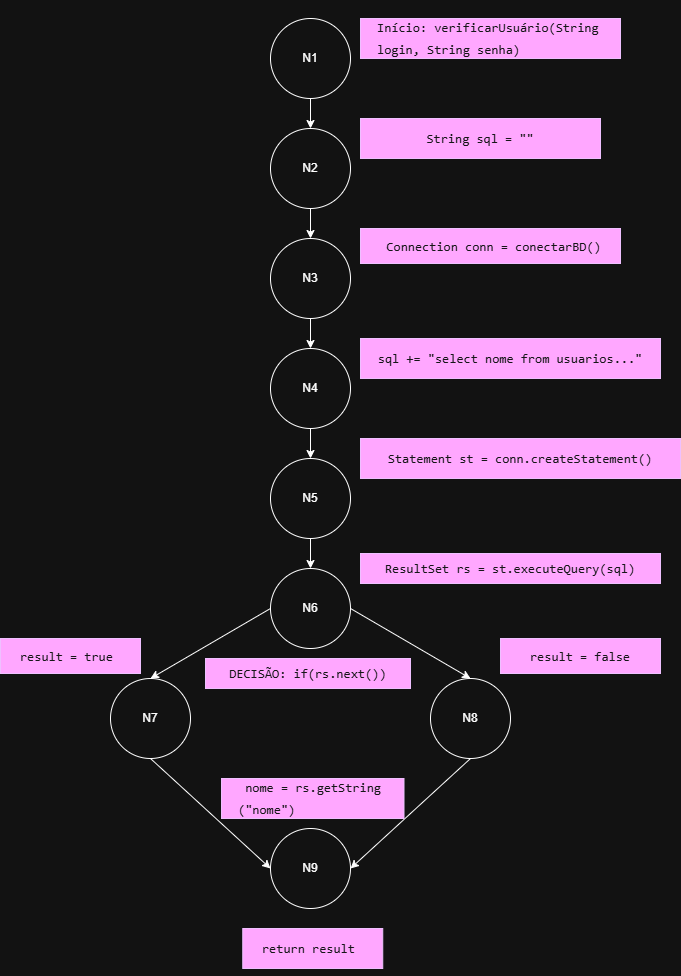

The diagram above was exported from draw.io. Its source (the exported page's mxGraphModel, read from the mxfile embedded in the PNG):
<mxGraphModel dx="926" dy="580" grid="1" gridSize="10" guides="1" tooltips="1" connect="1" arrows="1" fold="1" page="1" pageScale="1" pageWidth="827" pageHeight="1169" math="0" shadow="0">
  <root>
    <mxCell id="0" />
    <mxCell id="1" parent="0" />
    <mxCell id="adoO27SF2r1vcEO8bnoP-1" value="N1" style="ellipse;whiteSpace=wrap;html=1;aspect=fixed;" vertex="1" parent="1">
      <mxGeometry x="280" y="20" width="80" height="80" as="geometry" />
    </mxCell>
    <mxCell id="adoO27SF2r1vcEO8bnoP-2" value="N2" style="ellipse;whiteSpace=wrap;html=1;aspect=fixed;" vertex="1" parent="1">
      <mxGeometry x="280" y="130" width="80" height="80" as="geometry" />
    </mxCell>
    <mxCell id="adoO27SF2r1vcEO8bnoP-3" value="N3" style="ellipse;whiteSpace=wrap;html=1;aspect=fixed;" vertex="1" parent="1">
      <mxGeometry x="280" y="240" width="80" height="80" as="geometry" />
    </mxCell>
    <mxCell id="adoO27SF2r1vcEO8bnoP-4" value="N4" style="ellipse;whiteSpace=wrap;html=1;aspect=fixed;" vertex="1" parent="1">
      <mxGeometry x="280" y="350" width="80" height="80" as="geometry" />
    </mxCell>
    <mxCell id="adoO27SF2r1vcEO8bnoP-5" value="N5" style="ellipse;whiteSpace=wrap;html=1;aspect=fixed;" vertex="1" parent="1">
      <mxGeometry x="280" y="460" width="80" height="80" as="geometry" />
    </mxCell>
    <mxCell id="adoO27SF2r1vcEO8bnoP-6" value="N6" style="ellipse;whiteSpace=wrap;html=1;aspect=fixed;" vertex="1" parent="1">
      <mxGeometry x="280" y="570" width="80" height="80" as="geometry" />
    </mxCell>
    <mxCell id="adoO27SF2r1vcEO8bnoP-7" value="N8" style="ellipse;whiteSpace=wrap;html=1;aspect=fixed;" vertex="1" parent="1">
      <mxGeometry x="440" y="680" width="80" height="80" as="geometry" />
    </mxCell>
    <mxCell id="adoO27SF2r1vcEO8bnoP-8" value="N7" style="ellipse;whiteSpace=wrap;html=1;aspect=fixed;" vertex="1" parent="1">
      <mxGeometry x="120" y="680" width="80" height="80" as="geometry" />
    </mxCell>
    <mxCell id="adoO27SF2r1vcEO8bnoP-9" value="N9" style="ellipse;whiteSpace=wrap;html=1;aspect=fixed;" vertex="1" parent="1">
      <mxGeometry x="280" y="830" width="80" height="80" as="geometry" />
    </mxCell>
    <mxCell id="adoO27SF2r1vcEO8bnoP-10" value="" style="endArrow=classic;html=1;rounded=0;entryX=0.5;entryY=0;entryDx=0;entryDy=0;exitX=0.5;exitY=1;exitDx=0;exitDy=0;" edge="1" parent="1" source="adoO27SF2r1vcEO8bnoP-2" target="adoO27SF2r1vcEO8bnoP-3">
      <mxGeometry width="50" height="50" relative="1" as="geometry">
        <mxPoint x="390" y="600" as="sourcePoint" />
        <mxPoint x="440" y="550" as="targetPoint" />
      </mxGeometry>
    </mxCell>
    <mxCell id="adoO27SF2r1vcEO8bnoP-11" value="" style="endArrow=classic;html=1;rounded=0;exitX=0.5;exitY=1;exitDx=0;exitDy=0;entryX=0.5;entryY=0;entryDx=0;entryDy=0;" edge="1" parent="1" source="adoO27SF2r1vcEO8bnoP-1" target="adoO27SF2r1vcEO8bnoP-2">
      <mxGeometry width="50" height="50" relative="1" as="geometry">
        <mxPoint x="400" y="260" as="sourcePoint" />
        <mxPoint x="440" y="300" as="targetPoint" />
      </mxGeometry>
    </mxCell>
    <mxCell id="adoO27SF2r1vcEO8bnoP-12" value="" style="endArrow=classic;html=1;rounded=0;exitX=0.5;exitY=1;exitDx=0;exitDy=0;entryX=0.5;entryY=0;entryDx=0;entryDy=0;" edge="1" parent="1" source="adoO27SF2r1vcEO8bnoP-5" target="adoO27SF2r1vcEO8bnoP-6">
      <mxGeometry width="50" height="50" relative="1" as="geometry">
        <mxPoint x="390" y="850" as="sourcePoint" />
        <mxPoint x="440" y="800" as="targetPoint" />
      </mxGeometry>
    </mxCell>
    <mxCell id="adoO27SF2r1vcEO8bnoP-13" value="" style="endArrow=classic;html=1;rounded=0;exitX=1;exitY=0.5;exitDx=0;exitDy=0;entryX=0.5;entryY=0;entryDx=0;entryDy=0;" edge="1" parent="1" source="adoO27SF2r1vcEO8bnoP-6" target="adoO27SF2r1vcEO8bnoP-7">
      <mxGeometry width="50" height="50" relative="1" as="geometry">
        <mxPoint x="390" y="600" as="sourcePoint" />
        <mxPoint x="440" y="550" as="targetPoint" />
      </mxGeometry>
    </mxCell>
    <mxCell id="adoO27SF2r1vcEO8bnoP-14" value="" style="endArrow=classic;html=1;rounded=0;exitX=0;exitY=0.5;exitDx=0;exitDy=0;entryX=0.5;entryY=0;entryDx=0;entryDy=0;" edge="1" parent="1" source="adoO27SF2r1vcEO8bnoP-6" target="adoO27SF2r1vcEO8bnoP-8">
      <mxGeometry width="50" height="50" relative="1" as="geometry">
        <mxPoint x="390" y="600" as="sourcePoint" />
        <mxPoint x="440" y="550" as="targetPoint" />
      </mxGeometry>
    </mxCell>
    <mxCell id="adoO27SF2r1vcEO8bnoP-15" value="" style="endArrow=classic;html=1;rounded=0;exitX=0.5;exitY=1;exitDx=0;exitDy=0;entryX=0;entryY=0.5;entryDx=0;entryDy=0;" edge="1" parent="1" source="adoO27SF2r1vcEO8bnoP-8" target="adoO27SF2r1vcEO8bnoP-9">
      <mxGeometry width="50" height="50" relative="1" as="geometry">
        <mxPoint x="390" y="600" as="sourcePoint" />
        <mxPoint x="440" y="550" as="targetPoint" />
      </mxGeometry>
    </mxCell>
    <mxCell id="adoO27SF2r1vcEO8bnoP-16" value="" style="endArrow=classic;html=1;rounded=0;exitX=0.5;exitY=1;exitDx=0;exitDy=0;entryX=1;entryY=0.5;entryDx=0;entryDy=0;" edge="1" parent="1" source="adoO27SF2r1vcEO8bnoP-7" target="adoO27SF2r1vcEO8bnoP-9">
      <mxGeometry width="50" height="50" relative="1" as="geometry">
        <mxPoint x="390" y="600" as="sourcePoint" />
        <mxPoint x="440" y="550" as="targetPoint" />
      </mxGeometry>
    </mxCell>
    <mxCell id="adoO27SF2r1vcEO8bnoP-17" value="" style="endArrow=classic;html=1;rounded=0;exitX=0.5;exitY=1;exitDx=0;exitDy=0;entryX=0.5;entryY=0;entryDx=0;entryDy=0;" edge="1" parent="1" source="adoO27SF2r1vcEO8bnoP-4" target="adoO27SF2r1vcEO8bnoP-5">
      <mxGeometry width="50" height="50" relative="1" as="geometry">
        <mxPoint x="390" y="470" as="sourcePoint" />
        <mxPoint x="440" y="420" as="targetPoint" />
      </mxGeometry>
    </mxCell>
    <mxCell id="adoO27SF2r1vcEO8bnoP-18" value="" style="endArrow=classic;html=1;rounded=0;exitX=0.5;exitY=1;exitDx=0;exitDy=0;entryX=0.5;entryY=0;entryDx=0;entryDy=0;" edge="1" parent="1" source="adoO27SF2r1vcEO8bnoP-3" target="adoO27SF2r1vcEO8bnoP-4">
      <mxGeometry width="50" height="50" relative="1" as="geometry">
        <mxPoint x="390" y="470" as="sourcePoint" />
        <mxPoint x="440" y="420" as="targetPoint" />
      </mxGeometry>
    </mxCell>
    <mxCell id="adoO27SF2r1vcEO8bnoP-19" value="&lt;pre style=&quot;font-variant-numeric: normal; font-variant-east-asian: normal; font-variant-alternates: normal; font-size-adjust: none; font-kerning: auto; font-optical-sizing: auto; font-feature-settings: normal; font-variation-settings: normal; font-variant-position: normal; font-variant-emoji: normal; font-stretch: normal; font-size: 13px; line-height: 22px; font-family: Menlo, Monaco, Consolas, &amp;quot;Cascadia Mono&amp;quot;, &amp;quot;Ubuntu Mono&amp;quot;, &amp;quot;DejaVu Sans Mono&amp;quot;, &amp;quot;Liberation Mono&amp;quot;, &amp;quot;JetBrains Mono&amp;quot;, &amp;quot;Fira Code&amp;quot;, Cousine, &amp;quot;Roboto Mono&amp;quot;, &amp;quot;Courier New&amp;quot;, Courier, sans-serif, system-ui; overflow: auto; text-wrap-mode: wrap; word-break: break-all; padding: 16px; color: rgb(249, 250, 251); text-align: start; margin: 0px !important;&quot;&gt;Início: verificarUsuário(String login, String senha)&lt;/pre&gt;" style="text;html=1;whiteSpace=wrap;strokeColor=#3700CC;fillColor=#6a00ff;align=center;verticalAlign=middle;rounded=0;fontColor=#ffffff;" vertex="1" parent="1">
      <mxGeometry x="370" y="20" width="260" height="40" as="geometry" />
    </mxCell>
    <mxCell id="adoO27SF2r1vcEO8bnoP-20" value="&lt;pre style=&quot;font-variant-numeric: normal; font-variant-east-asian: normal; font-variant-alternates: normal; font-size-adjust: none; font-kerning: auto; font-optical-sizing: auto; font-feature-settings: normal; font-variation-settings: normal; font-variant-position: normal; font-variant-emoji: normal; font-stretch: normal; font-size: 13px; line-height: 22px; font-family: Menlo, Monaco, Consolas, &amp;quot;Cascadia Mono&amp;quot;, &amp;quot;Ubuntu Mono&amp;quot;, &amp;quot;DejaVu Sans Mono&amp;quot;, &amp;quot;Liberation Mono&amp;quot;, &amp;quot;JetBrains Mono&amp;quot;, &amp;quot;Fira Code&amp;quot;, Cousine, &amp;quot;Roboto Mono&amp;quot;, &amp;quot;Courier New&amp;quot;, Courier, sans-serif, system-ui; overflow: auto; text-wrap-mode: wrap; word-break: break-all; padding: 16px; color: rgb(249, 250, 251); text-align: start; margin: 0px !important;&quot;&gt;String sql = &quot;&quot;&lt;/pre&gt;" style="text;html=1;whiteSpace=wrap;strokeColor=#3700CC;fillColor=#6a00ff;align=center;verticalAlign=middle;rounded=0;fontColor=#ffffff;" vertex="1" parent="1">
      <mxGeometry x="370" y="120" width="240" height="40" as="geometry" />
    </mxCell>
    <mxCell id="adoO27SF2r1vcEO8bnoP-21" value="&lt;pre style=&quot;font-variant-numeric: normal; font-variant-east-asian: normal; font-variant-alternates: normal; font-size-adjust: none; font-kerning: auto; font-optical-sizing: auto; font-feature-settings: normal; font-variation-settings: normal; font-variant-position: normal; font-variant-emoji: normal; font-stretch: normal; font-size: 13px; line-height: 22px; font-family: Menlo, Monaco, Consolas, &amp;quot;Cascadia Mono&amp;quot;, &amp;quot;Ubuntu Mono&amp;quot;, &amp;quot;DejaVu Sans Mono&amp;quot;, &amp;quot;Liberation Mono&amp;quot;, &amp;quot;JetBrains Mono&amp;quot;, &amp;quot;Fira Code&amp;quot;, Cousine, &amp;quot;Roboto Mono&amp;quot;, &amp;quot;Courier New&amp;quot;, Courier, sans-serif, system-ui; overflow: auto; text-wrap-mode: wrap; word-break: break-all; padding: 16px; color: rgb(249, 250, 251); text-align: start; margin: 0px !important;&quot;&gt; Connection conn = conectarBD()&lt;/pre&gt;" style="text;html=1;whiteSpace=wrap;strokeColor=#3700CC;fillColor=#6a00ff;align=center;verticalAlign=middle;rounded=0;fontColor=#ffffff;" vertex="1" parent="1">
      <mxGeometry x="370" y="230" width="260" height="35" as="geometry" />
    </mxCell>
    <mxCell id="adoO27SF2r1vcEO8bnoP-22" value="&lt;pre style=&quot;font-variant-numeric: normal; font-variant-east-asian: normal; font-variant-alternates: normal; font-size-adjust: none; font-kerning: auto; font-optical-sizing: auto; font-feature-settings: normal; font-variation-settings: normal; font-variant-position: normal; font-variant-emoji: normal; font-stretch: normal; font-size: 13px; line-height: 22px; font-family: Menlo, Monaco, Consolas, &amp;quot;Cascadia Mono&amp;quot;, &amp;quot;Ubuntu Mono&amp;quot;, &amp;quot;DejaVu Sans Mono&amp;quot;, &amp;quot;Liberation Mono&amp;quot;, &amp;quot;JetBrains Mono&amp;quot;, &amp;quot;Fira Code&amp;quot;, Cousine, &amp;quot;Roboto Mono&amp;quot;, &amp;quot;Courier New&amp;quot;, Courier, sans-serif, system-ui; overflow: auto; text-wrap-mode: wrap; word-break: break-all; padding: 16px; color: rgb(249, 250, 251); text-align: start; margin: 0px !important;&quot;&gt;sql += &quot;select nome from usuarios...&quot;&lt;/pre&gt;" style="text;html=1;whiteSpace=wrap;strokeColor=#3700CC;fillColor=#6a00ff;align=center;verticalAlign=middle;rounded=0;fontColor=#ffffff;" vertex="1" parent="1">
      <mxGeometry x="370" y="340" width="300" height="40" as="geometry" />
    </mxCell>
    <mxCell id="adoO27SF2r1vcEO8bnoP-23" value="&lt;pre style=&quot;font-variant-numeric: normal; font-variant-east-asian: normal; font-variant-alternates: normal; font-size-adjust: none; font-kerning: auto; font-optical-sizing: auto; font-feature-settings: normal; font-variation-settings: normal; font-variant-position: normal; font-variant-emoji: normal; font-stretch: normal; font-size: 13px; line-height: 22px; font-family: Menlo, Monaco, Consolas, &amp;quot;Cascadia Mono&amp;quot;, &amp;quot;Ubuntu Mono&amp;quot;, &amp;quot;DejaVu Sans Mono&amp;quot;, &amp;quot;Liberation Mono&amp;quot;, &amp;quot;JetBrains Mono&amp;quot;, &amp;quot;Fira Code&amp;quot;, Cousine, &amp;quot;Roboto Mono&amp;quot;, &amp;quot;Courier New&amp;quot;, Courier, sans-serif, system-ui; overflow: auto; text-wrap-mode: wrap; word-break: break-all; padding: 16px; color: rgb(249, 250, 251); text-align: start; margin: 0px !important;&quot;&gt;Statement st = conn.createStatement()&lt;/pre&gt;" style="text;html=1;whiteSpace=wrap;strokeColor=#3700CC;fillColor=#6a00ff;align=center;verticalAlign=middle;rounded=0;fontColor=#ffffff;" vertex="1" parent="1">
      <mxGeometry x="370" y="440" width="320" height="40" as="geometry" />
    </mxCell>
    <mxCell id="adoO27SF2r1vcEO8bnoP-24" value="&lt;pre style=&quot;font-variant-numeric: normal; font-variant-east-asian: normal; font-variant-alternates: normal; font-size-adjust: none; font-kerning: auto; font-optical-sizing: auto; font-feature-settings: normal; font-variation-settings: normal; font-variant-position: normal; font-variant-emoji: normal; font-stretch: normal; font-size: 13px; line-height: 22px; font-family: Menlo, Monaco, Consolas, &amp;quot;Cascadia Mono&amp;quot;, &amp;quot;Ubuntu Mono&amp;quot;, &amp;quot;DejaVu Sans Mono&amp;quot;, &amp;quot;Liberation Mono&amp;quot;, &amp;quot;JetBrains Mono&amp;quot;, &amp;quot;Fira Code&amp;quot;, Cousine, &amp;quot;Roboto Mono&amp;quot;, &amp;quot;Courier New&amp;quot;, Courier, sans-serif, system-ui; overflow: auto; text-wrap-mode: wrap; word-break: break-all; padding: 16px; color: rgb(249, 250, 251); text-align: start; margin: 0px !important;&quot;&gt;ResultSet rs = st.executeQuery(sql)&lt;/pre&gt;" style="text;html=1;whiteSpace=wrap;strokeColor=#3700CC;fillColor=#6a00ff;align=center;verticalAlign=middle;rounded=0;fontColor=#ffffff;" vertex="1" parent="1">
      <mxGeometry x="370" y="555" width="300" height="30" as="geometry" />
    </mxCell>
    <mxCell id="adoO27SF2r1vcEO8bnoP-25" value="&lt;pre style=&quot;font-variant-numeric: normal; font-variant-east-asian: normal; font-variant-alternates: normal; font-size-adjust: none; font-kerning: auto; font-optical-sizing: auto; font-feature-settings: normal; font-variation-settings: normal; font-variant-position: normal; font-variant-emoji: normal; font-stretch: normal; font-size: 13px; line-height: 22px; font-family: Menlo, Monaco, Consolas, &amp;quot;Cascadia Mono&amp;quot;, &amp;quot;Ubuntu Mono&amp;quot;, &amp;quot;DejaVu Sans Mono&amp;quot;, &amp;quot;Liberation Mono&amp;quot;, &amp;quot;JetBrains Mono&amp;quot;, &amp;quot;Fira Code&amp;quot;, Cousine, &amp;quot;Roboto Mono&amp;quot;, &amp;quot;Courier New&amp;quot;, Courier, sans-serif, system-ui; overflow: auto; text-wrap-mode: wrap; word-break: break-all; padding: 16px; color: rgb(249, 250, 251); text-align: start; margin: 0px !important;&quot;&gt;result = false&lt;/pre&gt;" style="text;html=1;whiteSpace=wrap;strokeColor=#3700CC;fillColor=#6a00ff;align=center;verticalAlign=middle;rounded=0;fontColor=#ffffff;" vertex="1" parent="1">
      <mxGeometry x="510" y="640" width="160" height="35" as="geometry" />
    </mxCell>
    <mxCell id="adoO27SF2r1vcEO8bnoP-26" value="&lt;pre style=&quot;font-variant-numeric: normal; font-variant-east-asian: normal; font-variant-alternates: normal; font-size-adjust: none; font-kerning: auto; font-optical-sizing: auto; font-feature-settings: normal; font-variation-settings: normal; font-variant-position: normal; font-variant-emoji: normal; font-stretch: normal; font-size: 13px; line-height: 22px; font-family: Menlo, Monaco, Consolas, &amp;quot;Cascadia Mono&amp;quot;, &amp;quot;Ubuntu Mono&amp;quot;, &amp;quot;DejaVu Sans Mono&amp;quot;, &amp;quot;Liberation Mono&amp;quot;, &amp;quot;JetBrains Mono&amp;quot;, &amp;quot;Fira Code&amp;quot;, Cousine, &amp;quot;Roboto Mono&amp;quot;, &amp;quot;Courier New&amp;quot;, Courier, sans-serif, system-ui; overflow: auto; text-wrap-mode: wrap; word-break: break-all; padding: 16px; color: rgb(249, 250, 251); text-align: start; margin: 0px !important;&quot;&gt;result = true &lt;/pre&gt;" style="text;html=1;whiteSpace=wrap;strokeColor=#3700CC;fillColor=#6a00ff;align=center;verticalAlign=middle;rounded=0;fontColor=#ffffff;" vertex="1" parent="1">
      <mxGeometry x="10" y="640" width="140" height="35" as="geometry" />
    </mxCell>
    <mxCell id="adoO27SF2r1vcEO8bnoP-27" value="&lt;pre style=&quot;font-variant-numeric: normal; font-variant-east-asian: normal; font-variant-alternates: normal; font-size-adjust: none; font-kerning: auto; font-optical-sizing: auto; font-feature-settings: normal; font-variation-settings: normal; font-variant-position: normal; font-variant-emoji: normal; font-stretch: normal; font-size: 13px; line-height: 22px; font-family: Menlo, Monaco, Consolas, &amp;quot;Cascadia Mono&amp;quot;, &amp;quot;Ubuntu Mono&amp;quot;, &amp;quot;DejaVu Sans Mono&amp;quot;, &amp;quot;Liberation Mono&amp;quot;, &amp;quot;JetBrains Mono&amp;quot;, &amp;quot;Fira Code&amp;quot;, Cousine, &amp;quot;Roboto Mono&amp;quot;, &amp;quot;Courier New&amp;quot;, Courier, sans-serif, system-ui; overflow: auto; text-wrap-mode: wrap; word-break: break-all; padding: 16px; color: rgb(249, 250, 251); text-align: start; margin: 0px !important;&quot;&gt;return result &lt;/pre&gt;" style="text;html=1;whiteSpace=wrap;strokeColor=#3700CC;fillColor=#6a00ff;align=center;verticalAlign=middle;rounded=0;fontColor=#ffffff;" vertex="1" parent="1">
      <mxGeometry x="252.25" y="930" width="140" height="40" as="geometry" />
    </mxCell>
    <mxCell id="adoO27SF2r1vcEO8bnoP-30" value="&lt;pre style=&quot;font-variant-numeric: normal; font-variant-east-asian: normal; font-variant-alternates: normal; font-size-adjust: none; font-kerning: auto; font-optical-sizing: auto; font-feature-settings: normal; font-variation-settings: normal; font-variant-position: normal; font-variant-emoji: normal; font-stretch: normal; font-size: 13px; line-height: 22px; font-family: Menlo, Monaco, Consolas, &amp;quot;Cascadia Mono&amp;quot;, &amp;quot;Ubuntu Mono&amp;quot;, &amp;quot;DejaVu Sans Mono&amp;quot;, &amp;quot;Liberation Mono&amp;quot;, &amp;quot;JetBrains Mono&amp;quot;, &amp;quot;Fira Code&amp;quot;, Cousine, &amp;quot;Roboto Mono&amp;quot;, &amp;quot;Courier New&amp;quot;, Courier, sans-serif, system-ui; overflow: auto; text-wrap-mode: wrap; word-break: break-all; padding: 16px; color: rgb(249, 250, 251); text-align: start; margin: 0px !important;&quot;&gt; DECISÃO: if(rs.next())        &lt;/pre&gt;" style="text;html=1;whiteSpace=wrap;strokeColor=#3700CC;fillColor=#6a00ff;align=center;verticalAlign=middle;rounded=0;fontColor=#ffffff;" vertex="1" parent="1">
      <mxGeometry x="215" y="660" width="205" height="30" as="geometry" />
    </mxCell>
    <mxCell id="adoO27SF2r1vcEO8bnoP-31" value="&lt;pre style=&quot;font-variant-numeric: normal; font-variant-east-asian: normal; font-variant-alternates: normal; font-size-adjust: none; font-kerning: auto; font-optical-sizing: auto; font-feature-settings: normal; font-variation-settings: normal; font-variant-position: normal; font-variant-emoji: normal; font-stretch: normal; font-size: 13px; line-height: 22px; font-family: Menlo, Monaco, Consolas, &amp;quot;Cascadia Mono&amp;quot;, &amp;quot;Ubuntu Mono&amp;quot;, &amp;quot;DejaVu Sans Mono&amp;quot;, &amp;quot;Liberation Mono&amp;quot;, &amp;quot;JetBrains Mono&amp;quot;, &amp;quot;Fira Code&amp;quot;, Cousine, &amp;quot;Roboto Mono&amp;quot;, &amp;quot;Courier New&amp;quot;, Courier, sans-serif, system-ui; overflow: auto; text-wrap-mode: wrap; word-break: break-all; padding: 16px; color: rgb(249, 250, 251); text-align: start; margin: 0px !important;&quot;&gt; nome = rs.getString(&quot;nome&quot;)&lt;/pre&gt;" style="text;html=1;whiteSpace=wrap;strokeColor=#3700CC;fillColor=#6a00ff;align=center;verticalAlign=middle;rounded=0;fontColor=#ffffff;" vertex="1" parent="1">
      <mxGeometry x="231" y="780" width="182.5" height="40" as="geometry" />
    </mxCell>
  </root>
</mxGraphModel>